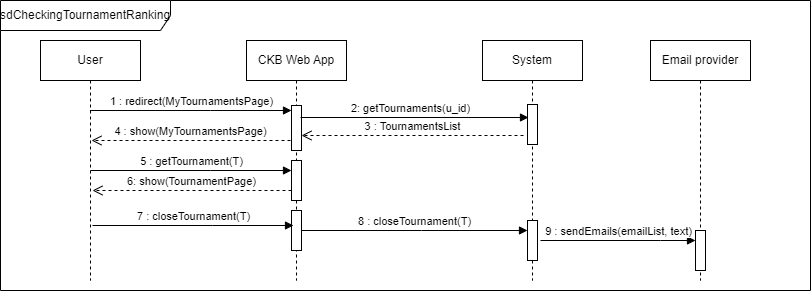

The diagram above was exported from draw.io. Its source (the exported page's mxGraphModel, read from the mxfile embedded in the PNG):
<mxGraphModel dx="1050" dy="542" grid="1" gridSize="10" guides="1" tooltips="1" connect="1" arrows="1" fold="1" page="1" pageScale="1" pageWidth="827" pageHeight="1169" math="0" shadow="0">
  <root>
    <mxCell id="0" />
    <mxCell id="1" parent="0" />
    <mxCell id="2yML-mu3Y775FamK7V-9-1" value="User" style="shape=umlLifeline;perimeter=lifelinePerimeter;whiteSpace=wrap;html=1;container=0;dropTarget=0;collapsible=0;recursiveResize=0;outlineConnect=0;portConstraint=eastwest;newEdgeStyle={&quot;edgeStyle&quot;:&quot;elbowEdgeStyle&quot;,&quot;elbow&quot;:&quot;vertical&quot;,&quot;curved&quot;:0,&quot;rounded&quot;:0};" parent="1" vertex="1">
      <mxGeometry x="40" y="40" width="100" height="240" as="geometry" />
    </mxCell>
    <mxCell id="2yML-mu3Y775FamK7V-9-2" value="CKB Web App" style="shape=umlLifeline;perimeter=lifelinePerimeter;whiteSpace=wrap;html=1;container=0;dropTarget=0;collapsible=0;recursiveResize=0;outlineConnect=0;portConstraint=eastwest;newEdgeStyle={&quot;edgeStyle&quot;:&quot;elbowEdgeStyle&quot;,&quot;elbow&quot;:&quot;vertical&quot;,&quot;curved&quot;:0,&quot;rounded&quot;:0};" parent="1" vertex="1">
      <mxGeometry x="246" y="40" width="100" height="240" as="geometry" />
    </mxCell>
    <mxCell id="2yML-mu3Y775FamK7V-9-3" value="" style="html=1;points=[];perimeter=orthogonalPerimeter;outlineConnect=0;targetShapes=umlLifeline;portConstraint=eastwest;newEdgeStyle={&quot;edgeStyle&quot;:&quot;elbowEdgeStyle&quot;,&quot;elbow&quot;:&quot;vertical&quot;,&quot;curved&quot;:0,&quot;rounded&quot;:0};" parent="2yML-mu3Y775FamK7V-9-2" vertex="1">
      <mxGeometry x="45" y="120" width="10" height="40" as="geometry" />
    </mxCell>
    <mxCell id="2yML-mu3Y775FamK7V-9-14" value="" style="html=1;points=[];perimeter=orthogonalPerimeter;outlineConnect=0;targetShapes=umlLifeline;portConstraint=eastwest;newEdgeStyle={&quot;edgeStyle&quot;:&quot;elbowEdgeStyle&quot;,&quot;elbow&quot;:&quot;vertical&quot;,&quot;curved&quot;:0,&quot;rounded&quot;:0};" parent="2yML-mu3Y775FamK7V-9-2" vertex="1">
      <mxGeometry x="45" y="170" width="10" height="40" as="geometry" />
    </mxCell>
    <mxCell id="2yML-mu3Y775FamK7V-9-4" value="1 : redirect(MyTournamentsPage)" style="html=1;verticalAlign=bottom;endArrow=block;edgeStyle=elbowEdgeStyle;elbow=horizontal;curved=0;rounded=0;" parent="1" source="2yML-mu3Y775FamK7V-9-1" target="2yML-mu3Y775FamK7V-9-8" edge="1">
      <mxGeometry relative="1" as="geometry">
        <mxPoint x="95" y="110" as="sourcePoint" />
        <Array as="points">
          <mxPoint x="210" y="110" />
        </Array>
      </mxGeometry>
    </mxCell>
    <mxCell id="2yML-mu3Y775FamK7V-9-5" value="System" style="shape=umlLifeline;perimeter=lifelinePerimeter;whiteSpace=wrap;html=1;container=0;dropTarget=0;collapsible=0;recursiveResize=0;outlineConnect=0;portConstraint=eastwest;newEdgeStyle={&quot;edgeStyle&quot;:&quot;elbowEdgeStyle&quot;,&quot;elbow&quot;:&quot;vertical&quot;,&quot;curved&quot;:0,&quot;rounded&quot;:0};" parent="1" vertex="1">
      <mxGeometry x="482" y="40" width="100" height="240" as="geometry" />
    </mxCell>
    <mxCell id="2yML-mu3Y775FamK7V-9-6" value="" style="html=1;points=[];perimeter=orthogonalPerimeter;outlineConnect=0;targetShapes=umlLifeline;portConstraint=eastwest;newEdgeStyle={&quot;edgeStyle&quot;:&quot;elbowEdgeStyle&quot;,&quot;elbow&quot;:&quot;vertical&quot;,&quot;curved&quot;:0,&quot;rounded&quot;:0};" parent="2yML-mu3Y775FamK7V-9-5" vertex="1">
      <mxGeometry x="45" y="64" width="10" height="40" as="geometry" />
    </mxCell>
    <mxCell id="2yML-mu3Y775FamK7V-9-17" value="" style="html=1;points=[];perimeter=orthogonalPerimeter;outlineConnect=0;targetShapes=umlLifeline;portConstraint=eastwest;newEdgeStyle={&quot;edgeStyle&quot;:&quot;elbowEdgeStyle&quot;,&quot;elbow&quot;:&quot;vertical&quot;,&quot;curved&quot;:0,&quot;rounded&quot;:0};" parent="2yML-mu3Y775FamK7V-9-5" vertex="1">
      <mxGeometry x="45" y="180" width="10" height="40" as="geometry" />
    </mxCell>
    <mxCell id="2yML-mu3Y775FamK7V-9-7" value="sdCheckingTournamentRanking" style="shape=umlFrame;whiteSpace=wrap;html=1;pointerEvents=0;width=170;height=30;" parent="1" vertex="1">
      <mxGeometry width="810" height="290" as="geometry" />
    </mxCell>
    <mxCell id="2yML-mu3Y775FamK7V-9-8" value="" style="html=1;points=[];perimeter=orthogonalPerimeter;outlineConnect=0;targetShapes=umlLifeline;portConstraint=eastwest;newEdgeStyle={&quot;edgeStyle&quot;:&quot;elbowEdgeStyle&quot;,&quot;elbow&quot;:&quot;vertical&quot;,&quot;curved&quot;:0,&quot;rounded&quot;:0};" parent="1" vertex="1">
      <mxGeometry x="291" y="105" width="10" height="45" as="geometry" />
    </mxCell>
    <mxCell id="2yML-mu3Y775FamK7V-9-9" value="4 : show(MyTournamentsPage)" style="html=1;verticalAlign=bottom;endArrow=open;dashed=1;endSize=8;edgeStyle=elbowEdgeStyle;elbow=horizontal;curved=0;rounded=0;" parent="1" edge="1">
      <mxGeometry relative="1" as="geometry">
        <mxPoint x="91" y="140" as="targetPoint" />
        <mxPoint x="290" y="140" as="sourcePoint" />
      </mxGeometry>
    </mxCell>
    <mxCell id="2yML-mu3Y775FamK7V-9-10" value="3 : TournamentsList" style="html=1;verticalAlign=bottom;endArrow=open;dashed=1;endSize=8;edgeStyle=elbowEdgeStyle;elbow=vertical;curved=0;rounded=0;" parent="1" target="2yML-mu3Y775FamK7V-9-8" edge="1">
      <mxGeometry relative="1" as="geometry">
        <mxPoint x="291" y="135" as="targetPoint" />
        <mxPoint x="523" y="135" as="sourcePoint" />
      </mxGeometry>
    </mxCell>
    <mxCell id="2yML-mu3Y775FamK7V-9-11" value="2: getTournaments(u_id)" style="html=1;verticalAlign=bottom;endArrow=block;edgeStyle=elbowEdgeStyle;elbow=vertical;curved=0;rounded=0;" parent="1" edge="1">
      <mxGeometry x="-0.0352" relative="1" as="geometry">
        <mxPoint x="300" y="117" as="sourcePoint" />
        <mxPoint x="528" y="116.98434782608697" as="targetPoint" />
        <mxPoint as="offset" />
      </mxGeometry>
    </mxCell>
    <mxCell id="2yML-mu3Y775FamK7V-9-12" value="5 : getTournament(T)" style="html=1;verticalAlign=bottom;endArrow=block;edgeStyle=elbowEdgeStyle;elbow=vertical;curved=0;rounded=0;" parent="1" target="2yML-mu3Y775FamK7V-9-3" edge="1">
      <mxGeometry relative="1" as="geometry">
        <mxPoint x="90" y="170" as="sourcePoint" />
        <Array as="points">
          <mxPoint x="210" y="170" />
        </Array>
        <mxPoint x="281" y="170" as="targetPoint" />
      </mxGeometry>
    </mxCell>
    <mxCell id="2yML-mu3Y775FamK7V-9-13" value="6: show(TournamentPage)" style="html=1;verticalAlign=bottom;endArrow=open;dashed=1;endSize=8;edgeStyle=elbowEdgeStyle;elbow=horizontal;curved=0;rounded=0;" parent="1" edge="1">
      <mxGeometry relative="1" as="geometry">
        <mxPoint x="92" y="190" as="targetPoint" />
        <mxPoint x="291" y="190" as="sourcePoint" />
      </mxGeometry>
    </mxCell>
    <mxCell id="2yML-mu3Y775FamK7V-9-15" value="7 : closeTournament(T)" style="html=1;verticalAlign=bottom;endArrow=block;edgeStyle=elbowEdgeStyle;elbow=vertical;curved=0;rounded=0;" parent="1" edge="1">
      <mxGeometry relative="1" as="geometry">
        <mxPoint x="92" y="225" as="sourcePoint" />
        <Array as="points">
          <mxPoint x="212" y="225" />
        </Array>
        <mxPoint x="293" y="225" as="targetPoint" />
      </mxGeometry>
    </mxCell>
    <mxCell id="2yML-mu3Y775FamK7V-9-16" value="8 : closeTournament(T)" style="html=1;verticalAlign=bottom;endArrow=block;edgeStyle=elbowEdgeStyle;elbow=vertical;curved=0;rounded=0;" parent="1" target="2yML-mu3Y775FamK7V-9-17" edge="1">
      <mxGeometry relative="1" as="geometry">
        <mxPoint x="301" y="230" as="sourcePoint" />
        <Array as="points">
          <mxPoint x="421" y="230" />
        </Array>
        <mxPoint x="502" y="230" as="targetPoint" />
      </mxGeometry>
    </mxCell>
    <mxCell id="2yML-mu3Y775FamK7V-9-18" value="Email provider" style="shape=umlLifeline;perimeter=lifelinePerimeter;whiteSpace=wrap;html=1;container=0;dropTarget=0;collapsible=0;recursiveResize=0;outlineConnect=0;portConstraint=eastwest;newEdgeStyle={&quot;edgeStyle&quot;:&quot;elbowEdgeStyle&quot;,&quot;elbow&quot;:&quot;vertical&quot;,&quot;curved&quot;:0,&quot;rounded&quot;:0};" parent="1" vertex="1">
      <mxGeometry x="650" y="40" width="100" height="240" as="geometry" />
    </mxCell>
    <mxCell id="2yML-mu3Y775FamK7V-9-20" value="" style="html=1;points=[];perimeter=orthogonalPerimeter;outlineConnect=0;targetShapes=umlLifeline;portConstraint=eastwest;newEdgeStyle={&quot;edgeStyle&quot;:&quot;elbowEdgeStyle&quot;,&quot;elbow&quot;:&quot;vertical&quot;,&quot;curved&quot;:0,&quot;rounded&quot;:0};" parent="2yML-mu3Y775FamK7V-9-18" vertex="1">
      <mxGeometry x="45" y="190" width="10" height="40" as="geometry" />
    </mxCell>
    <mxCell id="2yML-mu3Y775FamK7V-9-21" value="9 : sendEmails(emailList, text)" style="html=1;verticalAlign=bottom;endArrow=block;edgeStyle=elbowEdgeStyle;elbow=vertical;curved=0;rounded=0;" parent="1" target="2yML-mu3Y775FamK7V-9-20" edge="1">
      <mxGeometry relative="1" as="geometry">
        <mxPoint x="540" y="240" as="sourcePoint" />
        <Array as="points">
          <mxPoint x="660" y="240" />
        </Array>
        <mxPoint x="766" y="240" as="targetPoint" />
      </mxGeometry>
    </mxCell>
  </root>
</mxGraphModel>